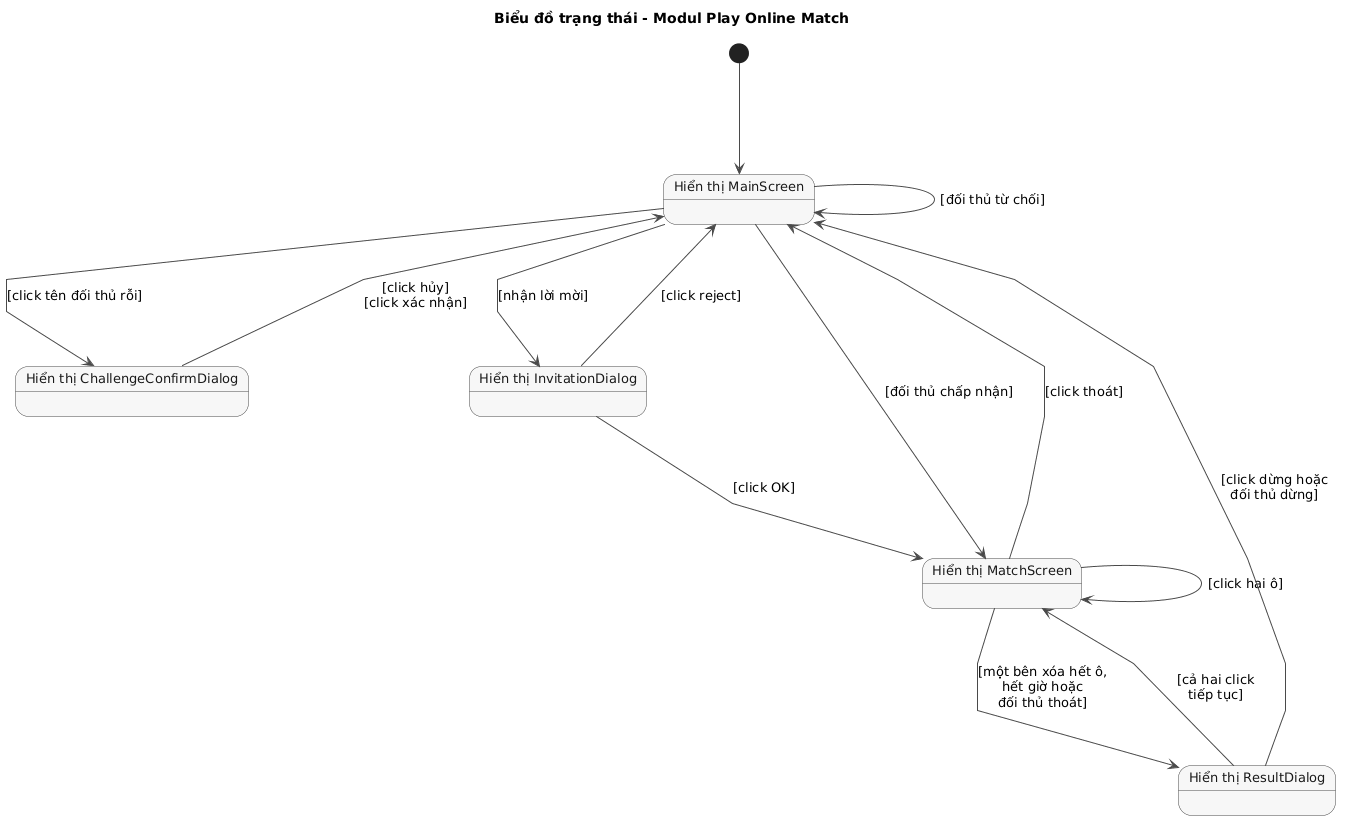

The diagram above was rendered by PlantUML. Its source (embedded in the PNG):
@startuml
title Biểu đồ trạng thái - Modul Play Online Match

skinparam shadowing false
skinparam linetype polyline
skinparam defaultFontSize 13
skinparam nodesep 120
skinparam ranksep 110
skinparam state {
  BackgroundColor #F7F7F7
  BorderColor #4A4A4A
  ArrowColor #4A4A4A
  FontColor #1A1A1A
}

state "Hiển thị MainScreen" as Main
state "Hiển thị ChallengeConfirmDialog" as Confirm
state "Hiển thị InvitationDialog" as Invitation
state "Hiển thị MatchScreen" as Match
state "Hiển thị ResultDialog" as Result

[*] --> Main
Main --> Confirm : [click tên đối thủ rỗi]
Confirm --> Main : [click hủy]\n[click xác nhận]
Main --> Main : [đối thủ từ chối]
Main --> Invitation : [nhận lời mời]
Invitation --> Main : [click reject]
Invitation --> Match : [click OK]
Main --> Match : [đối thủ chấp nhận]
Match --> Match : [click hai ô]
Match --> Main : [click thoát]
Match --> Result : [một bên xóa hết ô,\nhết giờ hoặc\nđối thủ thoát]
Result --> Match : [cả hai click\ntiếp tục]
Result --> Main : [click dừng hoặc\nđối thủ dừng]
@enduml